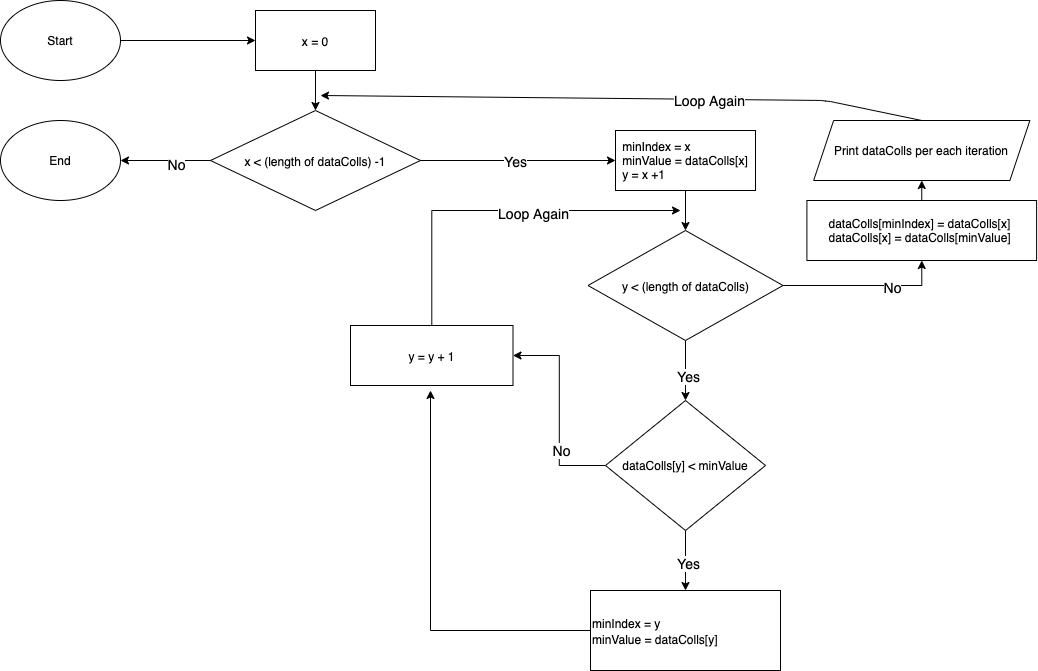

The diagram above was exported from draw.io. Its source (the exported page's mxGraphModel, read from the mxfile embedded in the PNG):
<mxGraphModel dx="786" dy="473" grid="1" gridSize="10" guides="1" tooltips="1" connect="1" arrows="1" fold="1" page="1" pageScale="1" pageWidth="1100" pageHeight="850" background="#ffffff" math="0" shadow="0">
  <root>
    <mxCell id="0" />
    <mxCell id="1" parent="0" />
    <mxCell id="4o6c05pIQsfPcf7C6pHj-1" value="Start&lt;br&gt;" style="ellipse;whiteSpace=wrap;html=1;" parent="1" vertex="1">
      <mxGeometry x="50" y="70" width="120" height="80" as="geometry" />
    </mxCell>
    <mxCell id="4o6c05pIQsfPcf7C6pHj-2" value="End" style="ellipse;whiteSpace=wrap;html=1;" parent="1" vertex="1">
      <mxGeometry x="50" y="190" width="120" height="80" as="geometry" />
    </mxCell>
    <mxCell id="4o6c05pIQsfPcf7C6pHj-10" value="&lt;font style=&quot;font-size: 12px&quot;&gt;x = 0&lt;/font&gt;" style="rounded=0;whiteSpace=wrap;html=1;fontSize=14;" parent="1" vertex="1">
      <mxGeometry x="305" y="80" width="120" height="60" as="geometry" />
    </mxCell>
    <mxCell id="4o6c05pIQsfPcf7C6pHj-11" value="&lt;font style=&quot;font-size: 12px&quot;&gt;x &amp;lt; (length of dataColls) -1&lt;/font&gt;" style="rhombus;whiteSpace=wrap;html=1;fontSize=14;" parent="1" vertex="1">
      <mxGeometry x="260" y="180" width="210" height="100" as="geometry" />
    </mxCell>
    <mxCell id="4o6c05pIQsfPcf7C6pHj-13" value="" style="endArrow=classic;html=1;fontSize=14;exitX=0.5;exitY=1;exitDx=0;exitDy=0;entryX=0.5;entryY=0;entryDx=0;entryDy=0;" parent="1" source="4o6c05pIQsfPcf7C6pHj-10" target="4o6c05pIQsfPcf7C6pHj-11" edge="1">
      <mxGeometry width="50" height="50" relative="1" as="geometry">
        <mxPoint x="335" y="220" as="sourcePoint" />
        <mxPoint x="385" y="170" as="targetPoint" />
      </mxGeometry>
    </mxCell>
    <mxCell id="4o6c05pIQsfPcf7C6pHj-16" value="&lt;div style=&quot;text-align: left ; font-size: 12px&quot;&gt;&lt;font style=&quot;font-size: 12px&quot;&gt;minIndex = x&lt;/font&gt;&lt;/div&gt;&lt;div style=&quot;text-align: left ; font-size: 12px&quot;&gt;&lt;span&gt;&lt;font style=&quot;font-size: 12px&quot;&gt;minValue = dataColls[x]&lt;/font&gt;&lt;/span&gt;&lt;/div&gt;&lt;div style=&quot;text-align: left ; font-size: 12px&quot;&gt;&lt;font style=&quot;font-size: 12px&quot;&gt;y = x +1&lt;/font&gt;&lt;/div&gt;" style="rounded=0;whiteSpace=wrap;html=1;fontSize=14;" parent="1" vertex="1">
      <mxGeometry x="665" y="200" width="140" height="60" as="geometry" />
    </mxCell>
    <mxCell id="9XSSI56Ae62ysmpwaBMo-3" style="edgeStyle=orthogonalEdgeStyle;rounded=0;orthogonalLoop=1;jettySize=auto;html=1;entryX=0.5;entryY=0;entryDx=0;entryDy=0;" parent="1" source="4o6c05pIQsfPcf7C6pHj-17" target="9XSSI56Ae62ysmpwaBMo-2" edge="1">
      <mxGeometry relative="1" as="geometry" />
    </mxCell>
    <mxCell id="9XSSI56Ae62ysmpwaBMo-4" value="&lt;font style=&quot;font-size: 14px&quot;&gt;Yes&lt;/font&gt;" style="edgeLabel;html=1;align=center;verticalAlign=middle;resizable=0;points=[];" parent="9XSSI56Ae62ysmpwaBMo-3" vertex="1" connectable="0">
      <mxGeometry x="0.1667" y="2" relative="1" as="geometry">
        <mxPoint as="offset" />
      </mxGeometry>
    </mxCell>
    <mxCell id="9XSSI56Ae62ysmpwaBMo-17" style="edgeStyle=orthogonalEdgeStyle;rounded=0;orthogonalLoop=1;jettySize=auto;html=1;fontSize=14;entryX=0.5;entryY=1;entryDx=0;entryDy=0;" parent="1" source="4o6c05pIQsfPcf7C6pHj-17" target="9XSSI56Ae62ysmpwaBMo-21" edge="1">
      <mxGeometry relative="1" as="geometry">
        <mxPoint x="971.3" y="280" as="targetPoint" />
      </mxGeometry>
    </mxCell>
    <mxCell id="9XSSI56Ae62ysmpwaBMo-18" value="No" style="edgeLabel;html=1;align=center;verticalAlign=middle;resizable=0;points=[];fontSize=14;" parent="9XSSI56Ae62ysmpwaBMo-17" vertex="1" connectable="0">
      <mxGeometry x="0.3265" y="-1" relative="1" as="geometry">
        <mxPoint as="offset" />
      </mxGeometry>
    </mxCell>
    <mxCell id="4o6c05pIQsfPcf7C6pHj-17" value="&lt;font style=&quot;font-size: 12px&quot;&gt;y &amp;lt; (length of dataColls)&lt;/font&gt;" style="rhombus;whiteSpace=wrap;html=1;fontSize=14;" parent="1" vertex="1">
      <mxGeometry x="637.5" y="300" width="195" height="110" as="geometry" />
    </mxCell>
    <mxCell id="4o6c05pIQsfPcf7C6pHj-18" value="" style="endArrow=classic;html=1;fontSize=14;exitX=0.5;exitY=1;exitDx=0;exitDy=0;entryX=0.5;entryY=0;entryDx=0;entryDy=0;" parent="1" source="4o6c05pIQsfPcf7C6pHj-16" target="4o6c05pIQsfPcf7C6pHj-17" edge="1">
      <mxGeometry width="50" height="50" relative="1" as="geometry">
        <mxPoint x="680" y="285" as="sourcePoint" />
        <mxPoint x="730" y="235" as="targetPoint" />
      </mxGeometry>
    </mxCell>
    <mxCell id="4o6c05pIQsfPcf7C6pHj-43" value="" style="endArrow=classic;html=1;fontSize=14;exitX=1;exitY=0.5;exitDx=0;exitDy=0;entryX=0;entryY=0.5;entryDx=0;entryDy=0;" parent="1" source="4o6c05pIQsfPcf7C6pHj-1" target="4o6c05pIQsfPcf7C6pHj-10" edge="1">
      <mxGeometry width="50" height="50" relative="1" as="geometry">
        <mxPoint x="720" y="365" as="sourcePoint" />
        <mxPoint x="770" y="315" as="targetPoint" />
      </mxGeometry>
    </mxCell>
    <mxCell id="4o6c05pIQsfPcf7C6pHj-46" value="" style="endArrow=classic;html=1;fontSize=14;exitX=0;exitY=0.5;exitDx=0;exitDy=0;entryX=1;entryY=0.5;entryDx=0;entryDy=0;" parent="1" source="4o6c05pIQsfPcf7C6pHj-11" target="4o6c05pIQsfPcf7C6pHj-2" edge="1">
      <mxGeometry width="50" height="50" relative="1" as="geometry">
        <mxPoint x="720" y="365" as="sourcePoint" />
        <mxPoint x="770" y="315" as="targetPoint" />
      </mxGeometry>
    </mxCell>
    <mxCell id="4o6c05pIQsfPcf7C6pHj-52" value="No" style="edgeLabel;html=1;align=center;verticalAlign=middle;resizable=0;points=[];fontSize=14;" parent="4o6c05pIQsfPcf7C6pHj-46" vertex="1" connectable="0">
      <mxGeometry x="-0.2222" y="3" relative="1" as="geometry">
        <mxPoint as="offset" />
      </mxGeometry>
    </mxCell>
    <mxCell id="4o6c05pIQsfPcf7C6pHj-49" value="" style="endArrow=classic;html=1;fontSize=14;exitX=0.5;exitY=0;exitDx=0;exitDy=0;" parent="1" source="9XSSI56Ae62ysmpwaBMo-19" edge="1">
      <mxGeometry width="50" height="50" relative="1" as="geometry">
        <mxPoint x="971.2550000000001" y="220" as="sourcePoint" />
        <mxPoint x="370" y="165" as="targetPoint" />
        <Array as="points">
          <mxPoint x="875" y="170" />
        </Array>
      </mxGeometry>
    </mxCell>
    <mxCell id="4o6c05pIQsfPcf7C6pHj-50" value="Loop Again" style="edgeLabel;html=1;align=center;verticalAlign=middle;resizable=0;points=[];fontSize=14;" parent="4o6c05pIQsfPcf7C6pHj-49" vertex="1" connectable="0">
      <mxGeometry x="-0.4" y="4" relative="1" as="geometry">
        <mxPoint x="-33.78" y="-3.200000000000003" as="offset" />
      </mxGeometry>
    </mxCell>
    <mxCell id="4o6c05pIQsfPcf7C6pHj-54" value="" style="endArrow=classic;html=1;fontSize=14;exitX=1;exitY=0.5;exitDx=0;exitDy=0;" parent="1" source="4o6c05pIQsfPcf7C6pHj-11" target="4o6c05pIQsfPcf7C6pHj-16" edge="1">
      <mxGeometry width="50" height="50" relative="1" as="geometry">
        <mxPoint x="720" y="365" as="sourcePoint" />
        <mxPoint x="770" y="315" as="targetPoint" />
      </mxGeometry>
    </mxCell>
    <mxCell id="4o6c05pIQsfPcf7C6pHj-55" value="Yes" style="edgeLabel;html=1;align=center;verticalAlign=middle;resizable=0;points=[];fontSize=14;" parent="4o6c05pIQsfPcf7C6pHj-54" vertex="1" connectable="0">
      <mxGeometry x="0.239" y="-2" relative="1" as="geometry">
        <mxPoint x="-27" y="-2" as="offset" />
      </mxGeometry>
    </mxCell>
    <mxCell id="9XSSI56Ae62ysmpwaBMo-13" style="edgeStyle=orthogonalEdgeStyle;rounded=0;orthogonalLoop=1;jettySize=auto;html=1;fontSize=14;" parent="1" source="t2s4-zRr2I4jKVfnrzN7-1" edge="1">
      <mxGeometry relative="1" as="geometry">
        <mxPoint x="480" y="460" as="targetPoint" />
      </mxGeometry>
    </mxCell>
    <mxCell id="t2s4-zRr2I4jKVfnrzN7-1" value="&lt;font style=&quot;font-size: 12px&quot;&gt;minIndex = y&lt;br&gt;minValue = dataColls[y]&lt;/font&gt;" style="rounded=0;whiteSpace=wrap;html=1;fontSize=14;align=left;" parent="1" vertex="1">
      <mxGeometry x="640" y="660" width="190" height="80" as="geometry" />
    </mxCell>
    <mxCell id="9XSSI56Ae62ysmpwaBMo-6" value="" style="edgeStyle=orthogonalEdgeStyle;rounded=0;orthogonalLoop=1;jettySize=auto;html=1;" parent="1" source="9XSSI56Ae62ysmpwaBMo-2" target="t2s4-zRr2I4jKVfnrzN7-1" edge="1">
      <mxGeometry relative="1" as="geometry" />
    </mxCell>
    <mxCell id="9XSSI56Ae62ysmpwaBMo-7" value="&lt;font style=&quot;font-size: 14px&quot;&gt;Yes&lt;/font&gt;" style="edgeLabel;html=1;align=center;verticalAlign=middle;resizable=0;points=[];" parent="9XSSI56Ae62ysmpwaBMo-6" vertex="1" connectable="0">
      <mxGeometry x="0.05" y="2" relative="1" as="geometry">
        <mxPoint as="offset" />
      </mxGeometry>
    </mxCell>
    <mxCell id="9XSSI56Ae62ysmpwaBMo-11" style="edgeStyle=orthogonalEdgeStyle;rounded=0;orthogonalLoop=1;jettySize=auto;html=1;exitX=0;exitY=0.5;exitDx=0;exitDy=0;entryX=1;entryY=0.5;entryDx=0;entryDy=0;" parent="1" source="9XSSI56Ae62ysmpwaBMo-2" target="9XSSI56Ae62ysmpwaBMo-10" edge="1">
      <mxGeometry relative="1" as="geometry" />
    </mxCell>
    <mxCell id="9XSSI56Ae62ysmpwaBMo-12" value="No" style="edgeLabel;html=1;align=center;verticalAlign=middle;resizable=0;points=[];fontSize=14;" parent="9XSSI56Ae62ysmpwaBMo-11" vertex="1" connectable="0">
      <mxGeometry x="-0.3857" y="-2" relative="1" as="geometry">
        <mxPoint as="offset" />
      </mxGeometry>
    </mxCell>
    <mxCell id="9XSSI56Ae62ysmpwaBMo-2" value="dataColls[y] &amp;lt; minValue" style="rhombus;whiteSpace=wrap;html=1;" parent="1" vertex="1">
      <mxGeometry x="655" y="470" width="160" height="130" as="geometry" />
    </mxCell>
    <mxCell id="9XSSI56Ae62ysmpwaBMo-14" style="edgeStyle=orthogonalEdgeStyle;rounded=0;orthogonalLoop=1;jettySize=auto;html=1;fontSize=14;" parent="1" source="9XSSI56Ae62ysmpwaBMo-10" edge="1">
      <mxGeometry relative="1" as="geometry">
        <mxPoint x="730" y="280" as="targetPoint" />
        <Array as="points">
          <mxPoint x="481" y="280" />
        </Array>
      </mxGeometry>
    </mxCell>
    <mxCell id="9XSSI56Ae62ysmpwaBMo-16" value="Loop Again" style="edgeLabel;html=1;align=center;verticalAlign=middle;resizable=0;points=[];fontSize=14;" parent="9XSSI56Ae62ysmpwaBMo-14" vertex="1" connectable="0">
      <mxGeometry x="0.1861" y="-2" relative="1" as="geometry">
        <mxPoint as="offset" />
      </mxGeometry>
    </mxCell>
    <mxCell id="9XSSI56Ae62ysmpwaBMo-10" value="&lt;div style=&quot;text-align: left&quot;&gt;&lt;font style=&quot;font-size: 12px&quot;&gt;y = y + 1&lt;/font&gt;&lt;/div&gt;" style="rounded=0;whiteSpace=wrap;html=1;fontSize=14;" parent="1" vertex="1">
      <mxGeometry x="400" y="395" width="162.5" height="60" as="geometry" />
    </mxCell>
    <mxCell id="9XSSI56Ae62ysmpwaBMo-19" value="Print dataColls per each iteration" style="shape=parallelogram;perimeter=parallelogramPerimeter;whiteSpace=wrap;html=1;fixedSize=1;" parent="1" vertex="1">
      <mxGeometry x="863.13" y="190" width="216.25" height="60" as="geometry" />
    </mxCell>
    <mxCell id="9XSSI56Ae62ysmpwaBMo-21" value="&lt;div style=&quot;text-align: left ; font-size: 12px&quot;&gt;&lt;font style=&quot;font-size: 12px&quot;&gt;dataColls[minIndex] = dataColls[x]&amp;nbsp;&lt;/font&gt;&lt;/div&gt;&lt;div style=&quot;text-align: left ; font-size: 12px&quot;&gt;&lt;font style=&quot;font-size: 12px&quot;&gt;dataColls[x] = dataColls[minValue]&lt;/font&gt;&lt;/div&gt;" style="rounded=0;whiteSpace=wrap;html=1;fontSize=14;" parent="1" vertex="1">
      <mxGeometry x="856.41" y="270" width="229.69" height="60" as="geometry" />
    </mxCell>
    <mxCell id="9XSSI56Ae62ysmpwaBMo-22" value="" style="endArrow=classic;html=1;fontSize=14;" parent="1" source="9XSSI56Ae62ysmpwaBMo-21" target="9XSSI56Ae62ysmpwaBMo-19" edge="1">
      <mxGeometry width="50" height="50" relative="1" as="geometry">
        <mxPoint x="650" y="370" as="sourcePoint" />
        <mxPoint x="700" y="320" as="targetPoint" />
      </mxGeometry>
    </mxCell>
  </root>
</mxGraphModel>